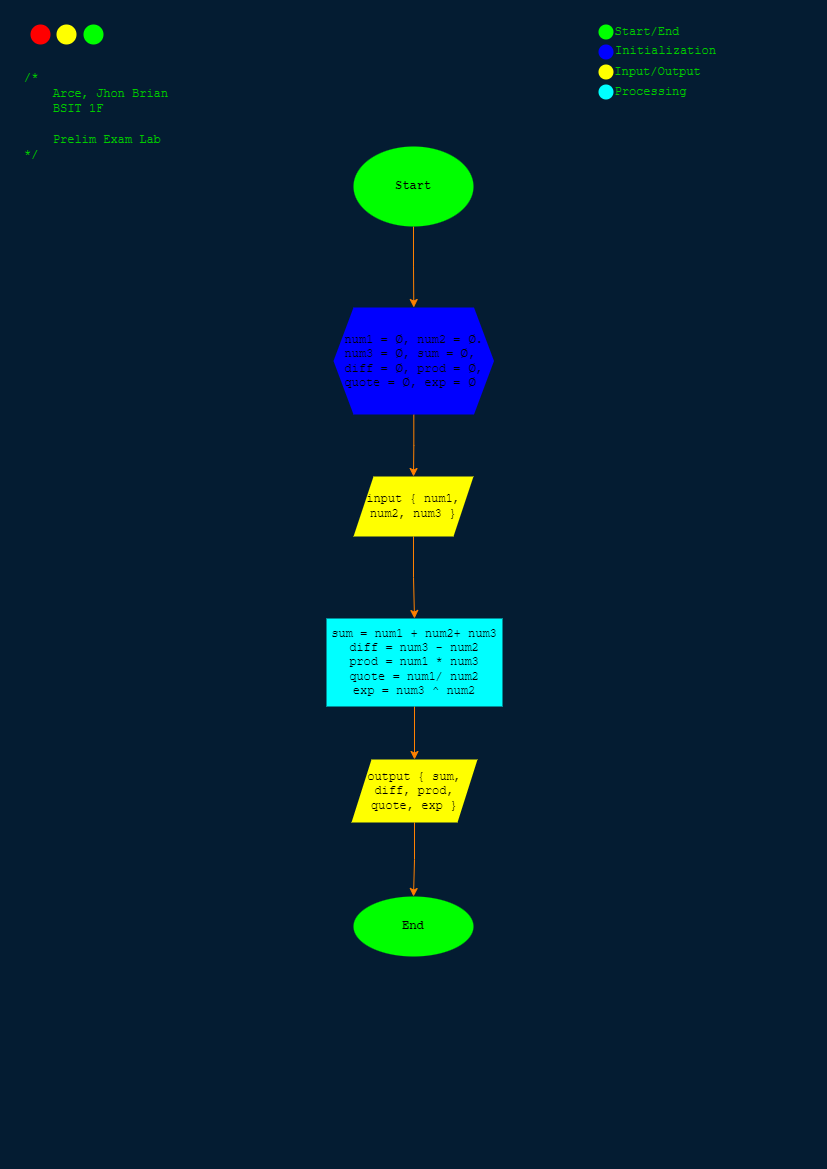

The diagram above was exported from draw.io. Its source (the exported page's mxGraphModel, read from the mxfile embedded in the PNG):
<mxGraphModel dx="1240" dy="689" grid="0" gridSize="10" guides="1" tooltips="1" connect="1" arrows="1" fold="1" page="1" pageScale="1" pageWidth="827" pageHeight="1169" background="#041C32" math="0" shadow="0">
  <root>
    <mxCell id="WIyWlLk6GJQsqaUBKTNV-0" />
    <mxCell id="WIyWlLk6GJQsqaUBKTNV-1" parent="WIyWlLk6GJQsqaUBKTNV-0" />
    <mxCell id="QHbC9Q-N4Wolo4odbBhb-0" value="" style="ellipse;whiteSpace=wrap;html=1;aspect=fixed;strokeColor=none;fillColor=#FF0000;" vertex="1" parent="WIyWlLk6GJQsqaUBKTNV-1">
      <mxGeometry x="30" y="24" width="20" height="20" as="geometry" />
    </mxCell>
    <mxCell id="QHbC9Q-N4Wolo4odbBhb-1" value="" style="ellipse;whiteSpace=wrap;html=1;aspect=fixed;strokeColor=none;fillColor=#FFFF00;" vertex="1" parent="WIyWlLk6GJQsqaUBKTNV-1">
      <mxGeometry x="56" y="24" width="20" height="20" as="geometry" />
    </mxCell>
    <mxCell id="QHbC9Q-N4Wolo4odbBhb-2" value="" style="ellipse;whiteSpace=wrap;html=1;aspect=fixed;strokeColor=none;fillColor=#00FF00;" vertex="1" parent="WIyWlLk6GJQsqaUBKTNV-1">
      <mxGeometry x="83" y="24" width="20" height="20" as="geometry" />
    </mxCell>
    <mxCell id="QHbC9Q-N4Wolo4odbBhb-3" value="&lt;font face=&quot;Courier New&quot; color=&quot;#00cc00&quot;&gt;/*&amp;nbsp; &lt;br&gt;&amp;nbsp; &amp;nbsp; Arce, Jhon Brian&lt;br&gt;&amp;nbsp; &amp;nbsp; BSIT 1F&lt;br&gt;&lt;br&gt;&amp;nbsp; &amp;nbsp; Prelim Exam Lab&lt;br&gt;*/&lt;/font&gt;" style="text;html=1;align=left;verticalAlign=middle;resizable=0;points=[];autosize=1;strokeColor=none;fillColor=none;" vertex="1" parent="WIyWlLk6GJQsqaUBKTNV-1">
      <mxGeometry x="22" y="64" width="162" height="104" as="geometry" />
    </mxCell>
    <mxCell id="QHbC9Q-N4Wolo4odbBhb-7" value="" style="edgeStyle=orthogonalEdgeStyle;rounded=0;orthogonalLoop=1;jettySize=auto;html=1;fontFamily=Courier New;fontColor=#00CC00;strokeColor=#FF8000;" edge="1" parent="WIyWlLk6GJQsqaUBKTNV-1" source="QHbC9Q-N4Wolo4odbBhb-5" target="QHbC9Q-N4Wolo4odbBhb-6">
      <mxGeometry relative="1" as="geometry" />
    </mxCell>
    <mxCell id="QHbC9Q-N4Wolo4odbBhb-5" value="&lt;font color=&quot;#000000&quot;&gt;&lt;b&gt;Start&lt;/b&gt;&lt;/font&gt;" style="ellipse;whiteSpace=wrap;html=1;fontFamily=Courier New;fontColor=#00CC00;fillColor=#00FF00;strokeColor=none;" vertex="1" parent="WIyWlLk6GJQsqaUBKTNV-1">
      <mxGeometry x="353" y="146" width="120" height="80" as="geometry" />
    </mxCell>
    <mxCell id="QHbC9Q-N4Wolo4odbBhb-9" value="" style="edgeStyle=orthogonalEdgeStyle;rounded=0;orthogonalLoop=1;jettySize=auto;html=1;fontFamily=Courier New;fontColor=#00CC00;strokeColor=#FF8000;" edge="1" parent="WIyWlLk6GJQsqaUBKTNV-1" source="QHbC9Q-N4Wolo4odbBhb-6" target="QHbC9Q-N4Wolo4odbBhb-8">
      <mxGeometry relative="1" as="geometry" />
    </mxCell>
    <mxCell id="QHbC9Q-N4Wolo4odbBhb-6" value="&lt;div style=&quot;text-align: justify;&quot;&gt;&lt;font style=&quot;font-size: 12px;&quot; color=&quot;#000000&quot;&gt;&lt;span style=&quot;background-color: initial;&quot;&gt;num1 =&amp;nbsp;&lt;/span&gt;&lt;span style=&quot;background-color: initial;&quot;&gt;∅, num2 =&amp;nbsp;&lt;/span&gt;&lt;span style=&quot;background-color: initial;&quot;&gt;∅.&lt;/span&gt;&lt;/font&gt;&lt;/div&gt;&lt;font style=&quot;font-size: 12px;&quot; color=&quot;#000000&quot;&gt;&lt;div style=&quot;text-align: justify;&quot;&gt;&lt;span style=&quot;background-color: initial;&quot;&gt;num3 =&amp;nbsp;&lt;/span&gt;&lt;span style=&quot;background-color: initial;&quot;&gt;∅, sum =&amp;nbsp;&lt;/span&gt;&lt;span style=&quot;background-color: initial;&quot;&gt;∅,&lt;/span&gt;&lt;/div&gt;&lt;div style=&quot;text-align: justify;&quot;&gt;&lt;span style=&quot;background-color: initial;&quot;&gt;diff =&amp;nbsp;&lt;/span&gt;&lt;span style=&quot;background-color: initial;&quot;&gt;∅, prod =&amp;nbsp;&lt;/span&gt;&lt;span style=&quot;background-color: initial;&quot;&gt;∅,&lt;/span&gt;&lt;/div&gt;&lt;div style=&quot;text-align: justify;&quot;&gt;&lt;span style=&quot;background-color: initial;&quot;&gt;quote =&amp;nbsp;&lt;/span&gt;&lt;span style=&quot;background-color: initial;&quot;&gt;∅, exp =&amp;nbsp;&lt;/span&gt;&lt;span style=&quot;background-color: initial;&quot;&gt;∅&lt;/span&gt;&lt;/div&gt;&lt;/font&gt;" style="shape=hexagon;perimeter=hexagonPerimeter2;whiteSpace=wrap;html=1;fixedSize=1;fontFamily=Courier New;fillColor=#0000FF;fontColor=#00CC00;strokeColor=none;" vertex="1" parent="WIyWlLk6GJQsqaUBKTNV-1">
      <mxGeometry x="333" y="307" width="160.5" height="107" as="geometry" />
    </mxCell>
    <mxCell id="QHbC9Q-N4Wolo4odbBhb-11" value="" style="edgeStyle=orthogonalEdgeStyle;rounded=0;orthogonalLoop=1;jettySize=auto;html=1;fontFamily=Courier New;fontColor=#00CC00;strokeColor=#FF8000;" edge="1" parent="WIyWlLk6GJQsqaUBKTNV-1" source="QHbC9Q-N4Wolo4odbBhb-8" target="QHbC9Q-N4Wolo4odbBhb-10">
      <mxGeometry relative="1" as="geometry" />
    </mxCell>
    <mxCell id="QHbC9Q-N4Wolo4odbBhb-8" value="&lt;font color=&quot;#000000&quot;&gt;input { num1, num2, num3 }&lt;/font&gt;" style="shape=parallelogram;perimeter=parallelogramPerimeter;whiteSpace=wrap;html=1;fixedSize=1;fontFamily=Courier New;fillColor=#FFFF00;fontColor=#00CC00;strokeColor=none;" vertex="1" parent="WIyWlLk6GJQsqaUBKTNV-1">
      <mxGeometry x="353" y="476" width="120" height="60" as="geometry" />
    </mxCell>
    <mxCell id="QHbC9Q-N4Wolo4odbBhb-13" value="" style="edgeStyle=orthogonalEdgeStyle;rounded=0;orthogonalLoop=1;jettySize=auto;html=1;fontFamily=Courier New;fontColor=#00CC00;strokeColor=#FF8000;" edge="1" parent="WIyWlLk6GJQsqaUBKTNV-1" source="QHbC9Q-N4Wolo4odbBhb-10" target="QHbC9Q-N4Wolo4odbBhb-12">
      <mxGeometry relative="1" as="geometry" />
    </mxCell>
    <mxCell id="QHbC9Q-N4Wolo4odbBhb-10" value="&lt;font color=&quot;#000000&quot;&gt;sum = num1 + num2+ num3&lt;br&gt;diff = num3 - num2&lt;br&gt;prod = num1 * num3&lt;br&gt;quote = num1/ num2&lt;br&gt;exp = num3 ^ num2&lt;/font&gt;" style="whiteSpace=wrap;html=1;fontFamily=Courier New;fillColor=#00FFFF;fontColor=#00CC00;strokeColor=none;" vertex="1" parent="WIyWlLk6GJQsqaUBKTNV-1">
      <mxGeometry x="326" y="618" width="176" height="88" as="geometry" />
    </mxCell>
    <mxCell id="QHbC9Q-N4Wolo4odbBhb-15" value="" style="edgeStyle=orthogonalEdgeStyle;rounded=0;orthogonalLoop=1;jettySize=auto;html=1;fontFamily=Courier New;fontColor=#00CC00;strokeColor=#FF8000;" edge="1" parent="WIyWlLk6GJQsqaUBKTNV-1" source="QHbC9Q-N4Wolo4odbBhb-12" target="QHbC9Q-N4Wolo4odbBhb-14">
      <mxGeometry relative="1" as="geometry" />
    </mxCell>
    <mxCell id="QHbC9Q-N4Wolo4odbBhb-12" value="&lt;font color=&quot;#000000&quot;&gt;output { sum, diff, prod, quote, exp }&lt;/font&gt;" style="shape=parallelogram;perimeter=parallelogramPerimeter;whiteSpace=wrap;html=1;fixedSize=1;fontFamily=Courier New;fillColor=#FFFF00;fontColor=#00CC00;strokeColor=none;" vertex="1" parent="WIyWlLk6GJQsqaUBKTNV-1">
      <mxGeometry x="351" y="759" width="126" height="63" as="geometry" />
    </mxCell>
    <mxCell id="QHbC9Q-N4Wolo4odbBhb-14" value="&lt;font color=&quot;#000000&quot;&gt;&lt;b&gt;End&lt;/b&gt;&lt;/font&gt;" style="ellipse;whiteSpace=wrap;html=1;fontFamily=Courier New;fillColor=#00FF00;fontColor=#00CC00;strokeColor=none;" vertex="1" parent="WIyWlLk6GJQsqaUBKTNV-1">
      <mxGeometry x="353" y="896" width="120" height="60" as="geometry" />
    </mxCell>
    <mxCell id="QHbC9Q-N4Wolo4odbBhb-17" value="" style="ellipse;whiteSpace=wrap;html=1;aspect=fixed;strokeColor=none;fontFamily=Courier New;fontColor=#00CC00;fillColor=#00FF00;" vertex="1" parent="WIyWlLk6GJQsqaUBKTNV-1">
      <mxGeometry x="598" y="24" width="15" height="15" as="geometry" />
    </mxCell>
    <mxCell id="QHbC9Q-N4Wolo4odbBhb-27" value="" style="ellipse;whiteSpace=wrap;html=1;aspect=fixed;strokeColor=none;fontFamily=Courier New;fontColor=#00CC00;fillColor=#0000FF;" vertex="1" parent="WIyWlLk6GJQsqaUBKTNV-1">
      <mxGeometry x="598" y="44" width="15" height="15" as="geometry" />
    </mxCell>
    <mxCell id="QHbC9Q-N4Wolo4odbBhb-28" value="" style="ellipse;whiteSpace=wrap;html=1;aspect=fixed;strokeColor=none;fontFamily=Courier New;fontColor=#00CC00;fillColor=#00FFFF;" vertex="1" parent="WIyWlLk6GJQsqaUBKTNV-1">
      <mxGeometry x="598" y="84" width="15" height="15" as="geometry" />
    </mxCell>
    <mxCell id="QHbC9Q-N4Wolo4odbBhb-29" value="" style="ellipse;whiteSpace=wrap;html=1;aspect=fixed;strokeColor=none;fontFamily=Courier New;fontColor=#00CC00;fillColor=#FFFF00;" vertex="1" parent="WIyWlLk6GJQsqaUBKTNV-1">
      <mxGeometry x="598" y="64" width="15" height="15" as="geometry" />
    </mxCell>
    <mxCell id="QHbC9Q-N4Wolo4odbBhb-34" value="Start/End&amp;nbsp;" style="text;html=1;align=center;verticalAlign=middle;resizable=0;points=[];autosize=1;strokeColor=none;fillColor=none;fontFamily=Courier New;fontColor=#00CC00;" vertex="1" parent="WIyWlLk6GJQsqaUBKTNV-1">
      <mxGeometry x="605" y="18.5" width="90" height="26" as="geometry" />
    </mxCell>
    <mxCell id="QHbC9Q-N4Wolo4odbBhb-35" value="Initialization" style="text;html=1;align=center;verticalAlign=middle;resizable=0;points=[];autosize=1;strokeColor=none;fillColor=none;fontFamily=Courier New;fontColor=#00CC00;" vertex="1" parent="WIyWlLk6GJQsqaUBKTNV-1">
      <mxGeometry x="605" y="38.5" width="119" height="26" as="geometry" />
    </mxCell>
    <mxCell id="QHbC9Q-N4Wolo4odbBhb-36" value="Input/Output" style="text;html=1;align=center;verticalAlign=middle;resizable=0;points=[];autosize=1;strokeColor=none;fillColor=none;fontFamily=Courier New;fontColor=#00CC00;" vertex="1" parent="WIyWlLk6GJQsqaUBKTNV-1">
      <mxGeometry x="605" y="58.5" width="104" height="26" as="geometry" />
    </mxCell>
    <mxCell id="QHbC9Q-N4Wolo4odbBhb-37" value="Processing" style="text;html=1;align=center;verticalAlign=middle;resizable=0;points=[];autosize=1;strokeColor=none;fillColor=none;fontFamily=Courier New;fontColor=#00CC00;" vertex="1" parent="WIyWlLk6GJQsqaUBKTNV-1">
      <mxGeometry x="605" y="78.5" width="90" height="26" as="geometry" />
    </mxCell>
  </root>
</mxGraphModel>